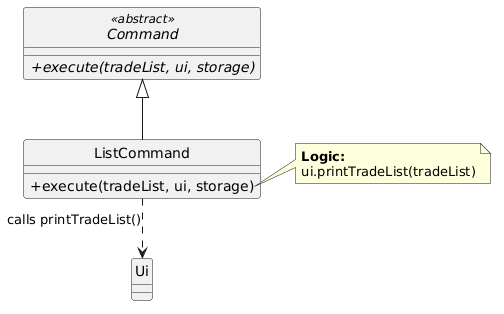

The diagram above was rendered by PlantUML. Its source (embedded in the PNG):
@startuml
' --- Style Settings ---
skinparam Style strictuml
skinparam BackgroundColor white
' Remove the small 'A' and 'C' circles
skinparam classAttributeIconSize 0
skinparam shadowing false
skinparam linetype ortho

' --- Class Definitions ---
' Manually adding the stereotype to ensure the text appears
abstract class Command <<abstract>> {
    + {abstract} execute(tradeList, ui, storage)
}

class ListCommand {
    + execute(tradeList, ui, storage)
}

' --- Relationships ---
' Hollow triangle arrow is the standard UML for "extends"
Command <|-- ListCommand

' --- Execution Logic Flow ---
note right of ListCommand::execute
  **Logic:**
  ui.printTradeList(tradeList)
end note

' Dependency relationship
ListCommand -[dashed]-> "Ui" : calls printTradeList()
@enduml